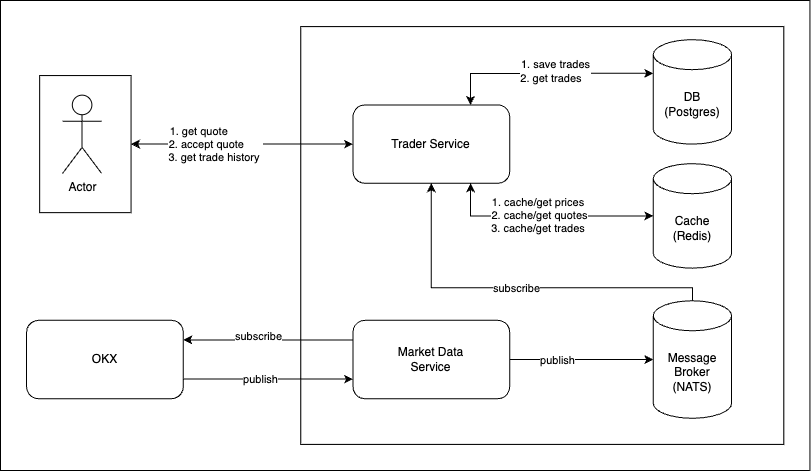

The diagram above was exported from draw.io. Its source (the exported page's mxGraphModel, read from the mxfile embedded in the PNG):
<mxGraphModel dx="954" dy="605" grid="1" gridSize="10" guides="1" tooltips="1" connect="1" arrows="1" fold="1" page="1" pageScale="1" pageWidth="850" pageHeight="1100" math="0" shadow="0">
  <root>
    <mxCell id="0" />
    <mxCell id="1" parent="0" />
    <mxCell id="z2Sbn2OukbKy1vQdSruA-1" value="" style="group" vertex="1" connectable="0" parent="1">
      <mxGeometry x="60" y="50" width="809.44" height="470" as="geometry" />
    </mxCell>
    <mxCell id="MPeIkQFZdh2CB3fMfSx3-89" value="" style="rounded=0;whiteSpace=wrap;html=1;" parent="z2Sbn2OukbKy1vQdSruA-1" vertex="1">
      <mxGeometry width="809.44" height="470" as="geometry" />
    </mxCell>
    <mxCell id="MPeIkQFZdh2CB3fMfSx3-72" value="" style="rounded=0;whiteSpace=wrap;html=1;" parent="z2Sbn2OukbKy1vQdSruA-1" vertex="1">
      <mxGeometry x="300.2761290322581" y="26.11111111111111" width="483.0529032258065" height="417.77777777777777" as="geometry" />
    </mxCell>
    <mxCell id="MPeIkQFZdh2CB3fMfSx3-66" style="edgeStyle=orthogonalEdgeStyle;rounded=0;orthogonalLoop=1;jettySize=auto;html=1;exitX=1;exitY=0.75;exitDx=0;exitDy=0;entryX=0;entryY=0.75;entryDx=0;entryDy=0;" parent="z2Sbn2OukbKy1vQdSruA-1" source="MPeIkQFZdh2CB3fMfSx3-1" target="MPeIkQFZdh2CB3fMfSx3-2" edge="1">
      <mxGeometry relative="1" as="geometry" />
    </mxCell>
    <mxCell id="MPeIkQFZdh2CB3fMfSx3-68" value="publish" style="edgeLabel;html=1;align=center;verticalAlign=middle;resizable=0;points=[];" parent="MPeIkQFZdh2CB3fMfSx3-66" vertex="1" connectable="0">
      <mxGeometry x="-0.0923" relative="1" as="geometry">
        <mxPoint as="offset" />
      </mxGeometry>
    </mxCell>
    <mxCell id="MPeIkQFZdh2CB3fMfSx3-1" value="OKX" style="rounded=1;whiteSpace=wrap;html=1;" parent="z2Sbn2OukbKy1vQdSruA-1" vertex="1">
      <mxGeometry x="26.110967741935486" y="319.86111111111114" width="156.66580645161292" height="78.33333333333333" as="geometry" />
    </mxCell>
    <mxCell id="MPeIkQFZdh2CB3fMfSx3-65" style="edgeStyle=orthogonalEdgeStyle;rounded=0;orthogonalLoop=1;jettySize=auto;html=1;exitX=0;exitY=0.25;exitDx=0;exitDy=0;entryX=1;entryY=0.25;entryDx=0;entryDy=0;" parent="z2Sbn2OukbKy1vQdSruA-1" source="MPeIkQFZdh2CB3fMfSx3-2" target="MPeIkQFZdh2CB3fMfSx3-1" edge="1">
      <mxGeometry relative="1" as="geometry" />
    </mxCell>
    <mxCell id="MPeIkQFZdh2CB3fMfSx3-67" value="subscribe" style="edgeLabel;html=1;align=center;verticalAlign=middle;resizable=0;points=[];" parent="MPeIkQFZdh2CB3fMfSx3-65" vertex="1" connectable="0">
      <mxGeometry x="0.1231" y="-4" relative="1" as="geometry">
        <mxPoint as="offset" />
      </mxGeometry>
    </mxCell>
    <mxCell id="MPeIkQFZdh2CB3fMfSx3-71" style="edgeStyle=orthogonalEdgeStyle;rounded=0;orthogonalLoop=1;jettySize=auto;html=1;exitX=1;exitY=0.5;exitDx=0;exitDy=0;" parent="z2Sbn2OukbKy1vQdSruA-1" source="MPeIkQFZdh2CB3fMfSx3-2" target="MPeIkQFZdh2CB3fMfSx3-22" edge="1">
      <mxGeometry relative="1" as="geometry" />
    </mxCell>
    <mxCell id="MPeIkQFZdh2CB3fMfSx3-79" value="publish" style="edgeLabel;html=1;align=center;verticalAlign=middle;resizable=0;points=[];" parent="MPeIkQFZdh2CB3fMfSx3-71" vertex="1" connectable="0">
      <mxGeometry x="-0.3455" relative="1" as="geometry">
        <mxPoint as="offset" />
      </mxGeometry>
    </mxCell>
    <mxCell id="MPeIkQFZdh2CB3fMfSx3-2" value="Market Data&lt;div&gt;Service&lt;/div&gt;" style="rounded=1;whiteSpace=wrap;html=1;" parent="z2Sbn2OukbKy1vQdSruA-1" vertex="1">
      <mxGeometry x="352.4980645161291" y="319.86111111111114" width="156.66580645161292" height="78.33333333333333" as="geometry" />
    </mxCell>
    <mxCell id="MPeIkQFZdh2CB3fMfSx3-4" value="DB&lt;div&gt;(Postgres&lt;span style=&quot;background-color: initial;&quot;&gt;)&lt;/span&gt;&lt;/div&gt;" style="shape=cylinder3;whiteSpace=wrap;html=1;boundedLbl=1;backgroundOutline=1;size=15;" parent="z2Sbn2OukbKy1vQdSruA-1" vertex="1">
      <mxGeometry x="652.7741935483872" y="39.166666666666664" width="78.33290322580646" height="104.44444444444444" as="geometry" />
    </mxCell>
    <mxCell id="MPeIkQFZdh2CB3fMfSx3-5" value="Cache&lt;div&gt;(Redis&lt;span style=&quot;background-color: initial;&quot;&gt;)&lt;/span&gt;&lt;/div&gt;" style="shape=cylinder3;whiteSpace=wrap;html=1;boundedLbl=1;backgroundOutline=1;size=15;" parent="z2Sbn2OukbKy1vQdSruA-1" vertex="1">
      <mxGeometry x="652.7741935483872" y="163.19444444444446" width="78.33290322580646" height="104.44444444444444" as="geometry" />
    </mxCell>
    <mxCell id="MPeIkQFZdh2CB3fMfSx3-62" style="edgeStyle=orthogonalEdgeStyle;rounded=0;orthogonalLoop=1;jettySize=auto;html=1;exitX=0.5;exitY=0;exitDx=0;exitDy=0;exitPerimeter=0;entryX=0.5;entryY=1;entryDx=0;entryDy=0;" parent="z2Sbn2OukbKy1vQdSruA-1" source="MPeIkQFZdh2CB3fMfSx3-22" target="MPeIkQFZdh2CB3fMfSx3-61" edge="1">
      <mxGeometry relative="1" as="geometry">
        <Array as="points">
          <mxPoint x="691.9406451612904" y="287.22222222222223" />
          <mxPoint x="430.8309677419355" y="287.22222222222223" />
        </Array>
      </mxGeometry>
    </mxCell>
    <mxCell id="MPeIkQFZdh2CB3fMfSx3-80" value="subscribe" style="edgeLabel;html=1;align=center;verticalAlign=middle;resizable=0;points=[];" parent="MPeIkQFZdh2CB3fMfSx3-62" vertex="1" connectable="0">
      <mxGeometry relative="1" as="geometry">
        <mxPoint as="offset" />
      </mxGeometry>
    </mxCell>
    <mxCell id="MPeIkQFZdh2CB3fMfSx3-22" value="&lt;div&gt;Message&lt;/div&gt;&lt;div&gt;Broker&lt;/div&gt;&lt;div&gt;(NATS)&lt;/div&gt;" style="shape=cylinder3;whiteSpace=wrap;html=1;boundedLbl=1;backgroundOutline=1;size=15;" parent="z2Sbn2OukbKy1vQdSruA-1" vertex="1">
      <mxGeometry x="652.7741935483872" y="300.27777777777777" width="78.33290322580646" height="117.5" as="geometry" />
    </mxCell>
    <mxCell id="MPeIkQFZdh2CB3fMfSx3-40" value="" style="group" parent="z2Sbn2OukbKy1vQdSruA-1" vertex="1" connectable="0">
      <mxGeometry x="39.16645161290323" y="75.06944444444444" width="91.38838709677421" height="137.08333333333334" as="geometry" />
    </mxCell>
    <mxCell id="MPeIkQFZdh2CB3fMfSx3-38" value="" style="rounded=0;whiteSpace=wrap;html=1;" parent="MPeIkQFZdh2CB3fMfSx3-40" vertex="1">
      <mxGeometry width="91.38838709677421" height="137.08333333333334" as="geometry" />
    </mxCell>
    <mxCell id="MPeIkQFZdh2CB3fMfSx3-39" value="Actor" style="shape=umlActor;verticalLabelPosition=bottom;verticalAlign=top;html=1;outlineConnect=0;" parent="MPeIkQFZdh2CB3fMfSx3-40" vertex="1">
      <mxGeometry x="22.847096774193552" y="19.583333333333332" width="39.16645161290323" height="78.33333333333333" as="geometry" />
    </mxCell>
    <mxCell id="MPeIkQFZdh2CB3fMfSx3-61" value="Trader Service" style="rounded=1;whiteSpace=wrap;html=1;" parent="z2Sbn2OukbKy1vQdSruA-1" vertex="1">
      <mxGeometry x="352.4980645161291" y="104.44444444444444" width="156.66580645161292" height="78.33333333333333" as="geometry" />
    </mxCell>
    <mxCell id="MPeIkQFZdh2CB3fMfSx3-83" value="" style="endArrow=classic;startArrow=classic;html=1;rounded=0;entryX=0;entryY=0;entryDx=0;entryDy=33.611111111111114;entryPerimeter=0;exitX=0.75;exitY=0;exitDx=0;exitDy=0;" parent="z2Sbn2OukbKy1vQdSruA-1" source="MPeIkQFZdh2CB3fMfSx3-61" target="MPeIkQFZdh2CB3fMfSx3-4" edge="1">
      <mxGeometry width="50" height="50" relative="1" as="geometry">
        <mxPoint x="404.72" y="261.11111111111114" as="sourcePoint" />
        <mxPoint x="469.99741935483877" y="195.83333333333334" as="targetPoint" />
        <Array as="points">
          <mxPoint x="470" y="73" />
        </Array>
      </mxGeometry>
    </mxCell>
    <mxCell id="MPeIkQFZdh2CB3fMfSx3-84" value="1. save trades&lt;div&gt;2. get trades&amp;nbsp; &amp;nbsp;&lt;/div&gt;" style="edgeLabel;html=1;align=center;verticalAlign=middle;resizable=0;points=[];" parent="MPeIkQFZdh2CB3fMfSx3-83" vertex="1" connectable="0">
      <mxGeometry x="-0.0863" y="2" relative="1" as="geometry">
        <mxPoint x="18" as="offset" />
      </mxGeometry>
    </mxCell>
    <mxCell id="MPeIkQFZdh2CB3fMfSx3-85" value="" style="endArrow=classic;startArrow=classic;html=1;rounded=0;entryX=0.75;entryY=1;entryDx=0;entryDy=0;exitX=0;exitY=0.5;exitDx=0;exitDy=0;exitPerimeter=0;" parent="z2Sbn2OukbKy1vQdSruA-1" source="MPeIkQFZdh2CB3fMfSx3-5" target="MPeIkQFZdh2CB3fMfSx3-61" edge="1">
      <mxGeometry width="50" height="50" relative="1" as="geometry">
        <mxPoint x="404.72" y="261.11111111111114" as="sourcePoint" />
        <mxPoint x="469.99741935483877" y="195.83333333333334" as="targetPoint" />
        <Array as="points">
          <mxPoint x="469.99741935483877" y="215.41666666666666" />
        </Array>
      </mxGeometry>
    </mxCell>
    <mxCell id="MPeIkQFZdh2CB3fMfSx3-86" value="1. cache/get prices&amp;nbsp;&lt;div&gt;2. cache/get quotes&lt;br&gt;&lt;div&gt;&lt;div&gt;3. cache/get trades&amp;nbsp;&lt;/div&gt;&lt;/div&gt;&lt;/div&gt;" style="edgeLabel;html=1;align=center;verticalAlign=middle;resizable=0;points=[];" parent="MPeIkQFZdh2CB3fMfSx3-85" vertex="1" connectable="0">
      <mxGeometry x="0.0545" y="-1" relative="1" as="geometry">
        <mxPoint as="offset" />
      </mxGeometry>
    </mxCell>
    <mxCell id="MPeIkQFZdh2CB3fMfSx3-90" value="" style="endArrow=classic;startArrow=classic;html=1;rounded=0;exitX=1;exitY=0.5;exitDx=0;exitDy=0;entryX=0;entryY=0.5;entryDx=0;entryDy=0;" parent="z2Sbn2OukbKy1vQdSruA-1" source="MPeIkQFZdh2CB3fMfSx3-38" target="MPeIkQFZdh2CB3fMfSx3-61" edge="1">
      <mxGeometry width="50" height="50" relative="1" as="geometry">
        <mxPoint x="378.6090322580646" y="261.11111111111114" as="sourcePoint" />
        <mxPoint x="443.8864516129033" y="195.83333333333334" as="targetPoint" />
      </mxGeometry>
    </mxCell>
    <mxCell id="MPeIkQFZdh2CB3fMfSx3-91" value="1. get quote&amp;nbsp; &amp;nbsp; &amp;nbsp; &amp;nbsp; &amp;nbsp; &amp;nbsp;&lt;div&gt;2. accept quote&amp;nbsp; &amp;nbsp; &amp;nbsp;&amp;nbsp;&lt;/div&gt;&lt;div&gt;3. get trade history&amp;nbsp;&lt;/div&gt;" style="edgeLabel;html=1;align=center;verticalAlign=middle;resizable=0;points=[];" parent="MPeIkQFZdh2CB3fMfSx3-90" vertex="1" connectable="0">
      <mxGeometry x="-0.4588" y="1" relative="1" as="geometry">
        <mxPoint x="24" y="1" as="offset" />
      </mxGeometry>
    </mxCell>
  </root>
</mxGraphModel>